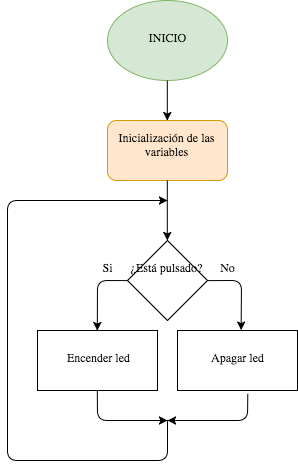

The diagram above was exported from draw.io. Its source (the exported page's mxGraphModel, read from the mxfile embedded in the PNG):
<mxGraphModel dx="984" dy="568" grid="1" gridSize="10" guides="1" tooltips="1" connect="1" arrows="1" fold="1" page="1" pageScale="1" pageWidth="850" pageHeight="1100" math="0" shadow="0">
  <root>
    <mxCell id="0" />
    <mxCell id="1" parent="0" />
    <mxCell id="77236965b2a97646-4" value="INICIO" style="ellipse;whiteSpace=wrap;html=1;fillColor=#d5e8d4;strokeColor=#82b366;" vertex="1" parent="1">
      <mxGeometry x="390" y="120" width="120" height="80" as="geometry" />
    </mxCell>
    <mxCell id="77236965b2a97646-5" value="Inicialización de las variables&lt;br&gt;" style="rounded=1;whiteSpace=wrap;html=1;fillColor=#ffe6cc;strokeColor=#d79b00;" vertex="1" parent="1">
      <mxGeometry x="390" y="240" width="120" height="60" as="geometry" />
    </mxCell>
    <mxCell id="77236965b2a97646-10" value="" style="endArrow=classic;html=1;" edge="1" parent="1">
      <mxGeometry x="320" y="320" width="50" height="50" as="geometry">
        <mxPoint x="450" y="540" as="sourcePoint" />
        <mxPoint x="450" y="320" as="targetPoint" />
        <Array as="points">
          <mxPoint x="450" y="580" />
          <mxPoint x="290" y="580" />
          <mxPoint x="290" y="320" />
        </Array>
      </mxGeometry>
    </mxCell>
    <mxCell id="77236965b2a97646-11" style="edgeStyle=orthogonalEdgeStyle;rounded=0;html=1;exitX=0.5;exitY=1;jettySize=auto;orthogonalLoop=1;" edge="1" parent="1" source="77236965b2a97646-5">
      <mxGeometry x="420" y="300" as="geometry">
        <mxPoint x="449.80952380952385" y="360" as="targetPoint" />
      </mxGeometry>
    </mxCell>
    <mxCell id="77236965b2a97646-15" style="edgeStyle=orthogonalEdgeStyle;rounded=0;html=1;exitX=0.5;exitY=1;entryX=0.5;entryY=0;jettySize=auto;orthogonalLoop=1;" edge="1" parent="1" source="77236965b2a97646-4" target="77236965b2a97646-5">
      <mxGeometry x="420" y="200" as="geometry" />
    </mxCell>
    <mxCell id="3177f9c1f9aef7aa-2" value="¿Está pulsado?" style="rhombus;whiteSpace=wrap;html=1;" vertex="1" parent="1">
      <mxGeometry x="410" y="360" width="80" height="80" as="geometry" />
    </mxCell>
    <mxCell id="3177f9c1f9aef7aa-3" value="Apagar led" style="whiteSpace=wrap;html=1;" vertex="1" parent="1">
      <mxGeometry x="460" y="450" width="120" height="60" as="geometry" />
    </mxCell>
    <mxCell id="3177f9c1f9aef7aa-4" value="Encender led" style="whiteSpace=wrap;html=1;" vertex="1" parent="1">
      <mxGeometry x="320" y="450" width="120" height="60" as="geometry" />
    </mxCell>
    <mxCell id="3177f9c1f9aef7aa-5" value="" style="endArrow=classic;html=1;entryX=0.5;entryY=0;exitX=0;exitY=0.5;" edge="1" parent="1" source="3177f9c1f9aef7aa-2" target="3177f9c1f9aef7aa-4">
      <mxGeometry width="50" height="50" relative="1" as="geometry">
        <mxPoint x="280" y="760" as="sourcePoint" />
        <mxPoint x="330" y="710" as="targetPoint" />
        <Array as="points">
          <mxPoint x="380" y="400" />
        </Array>
      </mxGeometry>
    </mxCell>
    <mxCell id="3177f9c1f9aef7aa-6" value="" style="endArrow=classic;html=1;exitX=1;exitY=0.5;entryX=0.53;entryY=-0.006;entryPerimeter=0;" edge="1" parent="1" source="3177f9c1f9aef7aa-2" target="3177f9c1f9aef7aa-3">
      <mxGeometry width="50" height="50" relative="1" as="geometry">
        <mxPoint x="510" y="530" as="sourcePoint" />
        <mxPoint x="560" y="480" as="targetPoint" />
        <Array as="points">
          <mxPoint x="524" y="400" />
        </Array>
      </mxGeometry>
    </mxCell>
    <mxCell id="3177f9c1f9aef7aa-9" value="Si" style="text;html=1;strokeColor=none;fillColor=none;align=center;verticalAlign=middle;whiteSpace=wrap;" vertex="1" parent="1">
      <mxGeometry x="370" y="380" width="40" height="20" as="geometry" />
    </mxCell>
    <mxCell id="3177f9c1f9aef7aa-10" value="No" style="text;html=1;strokeColor=none;fillColor=none;align=center;verticalAlign=middle;whiteSpace=wrap;" vertex="1" parent="1">
      <mxGeometry x="490" y="380" width="40" height="20" as="geometry" />
    </mxCell>
    <mxCell id="3177f9c1f9aef7aa-11" value="" style="endArrow=classic;html=1;exitX=0.5;exitY=1;" edge="1" parent="1" source="3177f9c1f9aef7aa-4">
      <mxGeometry width="50" height="50" relative="1" as="geometry">
        <mxPoint x="280" y="760" as="sourcePoint" />
        <mxPoint x="450" y="540" as="targetPoint" />
        <Array as="points">
          <mxPoint x="380" y="540" />
        </Array>
      </mxGeometry>
    </mxCell>
    <mxCell id="3177f9c1f9aef7aa-12" value="" style="endArrow=classic;html=1;exitX=0.586;exitY=1.057;exitPerimeter=0;" edge="1" parent="1" source="3177f9c1f9aef7aa-3">
      <mxGeometry width="50" height="50" relative="1" as="geometry">
        <mxPoint x="530" y="610" as="sourcePoint" />
        <mxPoint x="450" y="540" as="targetPoint" />
        <Array as="points">
          <mxPoint x="530" y="540" />
        </Array>
      </mxGeometry>
    </mxCell>
  </root>
</mxGraphModel>